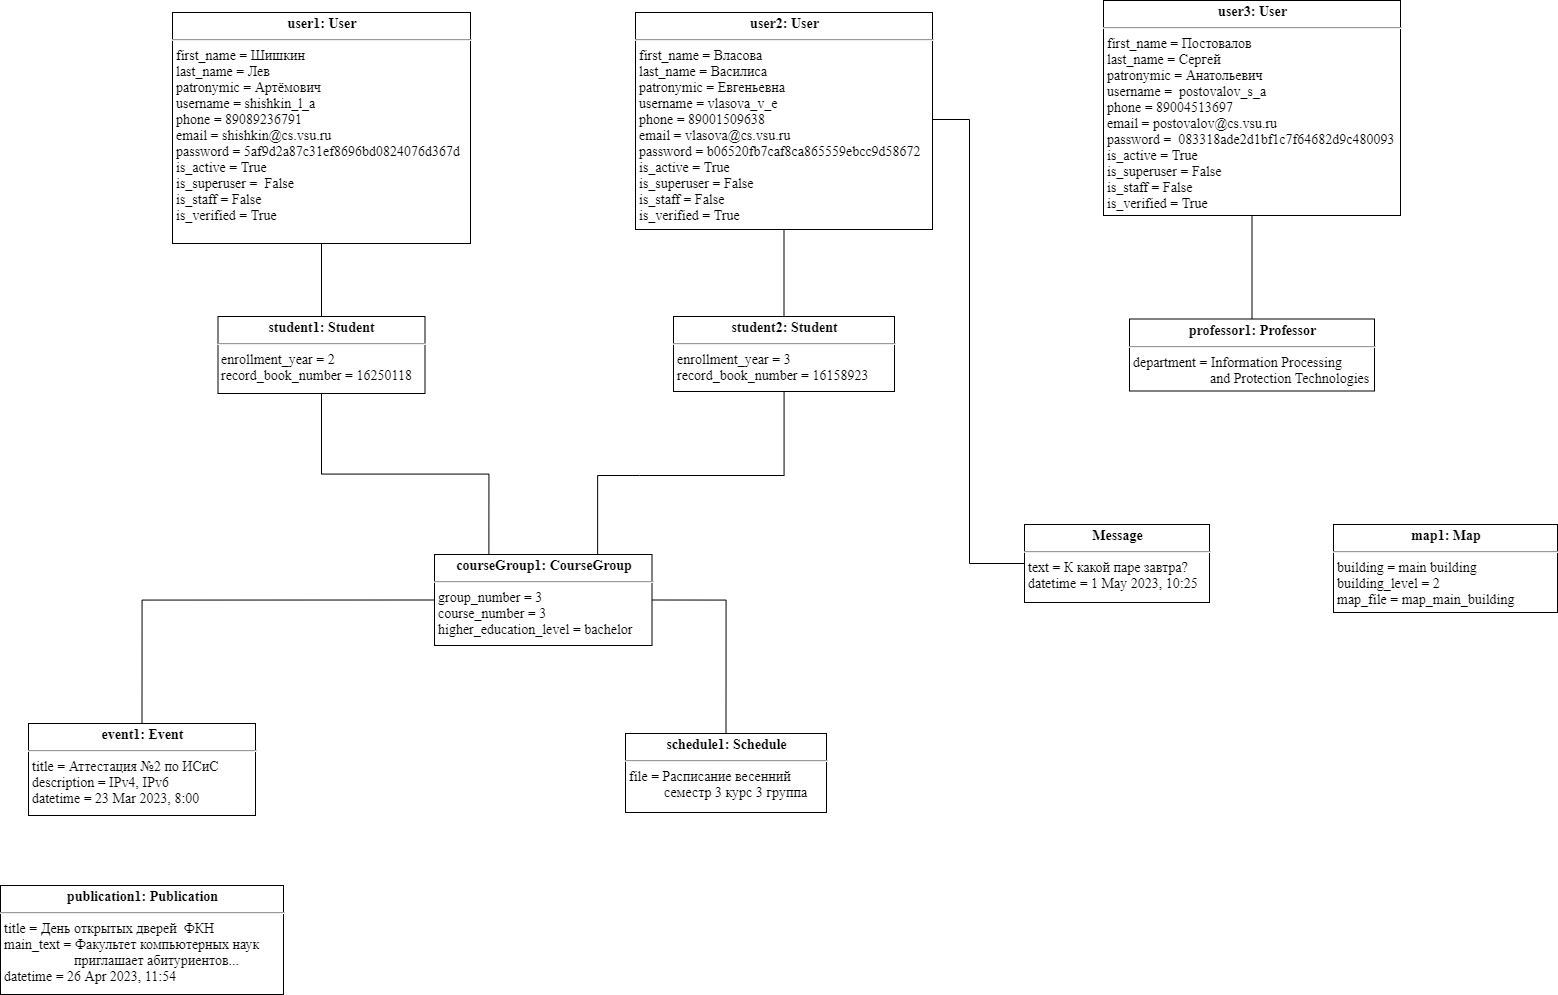

The diagram above was exported from draw.io. Its source (the exported page's mxGraphModel, read from the mxfile embedded in the PNG):
<mxGraphModel dx="1551" dy="1609" grid="0" gridSize="10" guides="1" tooltips="1" connect="1" arrows="1" fold="1" page="0" pageScale="1" pageWidth="827" pageHeight="1169" math="0" shadow="0">
  <root>
    <mxCell id="0" />
    <mxCell id="1" parent="0" />
    <mxCell id="wo23raQhdXI143LmuiYA-37" style="edgeStyle=orthogonalEdgeStyle;rounded=0;orthogonalLoop=1;jettySize=auto;html=1;entryX=0.5;entryY=0;entryDx=0;entryDy=0;endArrow=none;endFill=0;" parent="1" source="wo23raQhdXI143LmuiYA-2" target="wo23raQhdXI143LmuiYA-32" edge="1">
      <mxGeometry relative="1" as="geometry" />
    </mxCell>
    <mxCell id="wo23raQhdXI143LmuiYA-2" value="&lt;p style=&quot;margin: 4px 0px 0px ; text-align: center ; font-size: 14px&quot;&gt;&lt;b style=&quot;font-size: 14px&quot;&gt;user1: User&lt;/b&gt;&lt;/p&gt;&lt;hr style=&quot;font-size: 14px&quot;&gt;&lt;p style=&quot;margin: 0px 0px 0px 4px ; font-size: 14px&quot;&gt;&lt;span style=&quot;font-size: 14px&quot;&gt;first_name =&lt;/span&gt;&amp;nbsp;Шишкин&lt;/p&gt;&lt;p style=&quot;margin: 0px 0px 0px 4px ; font-size: 14px&quot;&gt;&lt;span style=&quot;font-size: 14px&quot;&gt;last_name =&lt;/span&gt;&amp;nbsp;Лев&lt;/p&gt;&lt;p style=&quot;margin: 0px 0px 0px 4px ; font-size: 14px&quot;&gt;patronymic = Артёмович&lt;/p&gt;&lt;p style=&quot;margin: 0px 0px 0px 4px ; font-size: 14px&quot;&gt;username = shishkin_l_a&lt;/p&gt;&lt;p style=&quot;margin: 0px 0px 0px 4px ; font-size: 14px&quot;&gt;&lt;span&gt;phone = 89089236791&lt;/span&gt;&lt;/p&gt;&lt;p style=&quot;margin: 0px 0px 0px 4px ; font-size: 14px&quot;&gt;email = shishkin@cs.vsu.ru&lt;/p&gt;&lt;p style=&quot;margin: 0px 0px 0px 4px ; font-size: 14px&quot;&gt;password =&amp;nbsp;5af9d2a87c31ef8696bd0824076d367d&lt;/p&gt;&lt;p style=&quot;margin: 0px 0px 0px 4px ; font-size: 14px&quot;&gt;is_active = True&lt;br&gt;&lt;/p&gt;&lt;p style=&quot;margin: 0px 0px 0px 4px ; font-size: 14px&quot;&gt;is_superuser =&amp;nbsp; False&lt;br&gt;&lt;/p&gt;&lt;p style=&quot;margin: 0px 0px 0px 4px ; font-size: 14px&quot;&gt;is_staff = False&lt;br&gt;&lt;/p&gt;&lt;p style=&quot;margin: 0px 0px 0px 4px ; font-size: 14px&quot;&gt;is_verified = True&lt;/p&gt;&lt;p style=&quot;margin: 0px 0px 0px 4px ; font-size: 14px&quot;&gt;&lt;br&gt;&lt;/p&gt;&lt;p style=&quot;margin: 0px 0px 0px 4px ; font-size: 14px&quot;&gt;&lt;br&gt;&lt;/p&gt;&lt;br&gt;&lt;p style=&quot;margin: 0px 0px 0px 4px ; font-size: 14px&quot;&gt;&lt;br style=&quot;font-size: 14px&quot;&gt;&lt;/p&gt;" style="verticalAlign=top;align=left;overflow=fill;fontSize=14;fontFamily=Times New Roman;html=1;" parent="1" vertex="1">
      <mxGeometry x="222" y="-295" width="298" height="231" as="geometry" />
    </mxCell>
    <mxCell id="wo23raQhdXI143LmuiYA-9" value="&lt;p style=&quot;margin: 4px 0px 0px ; text-align: center ; font-size: 14px&quot;&gt;&lt;b style=&quot;font-size: 14px&quot;&gt;schedule1: Schedule&lt;/b&gt;&lt;/p&gt;&lt;hr style=&quot;font-size: 14px&quot;&gt;&lt;p style=&quot;margin: 0px 0px 0px 4px ; font-size: 14px&quot;&gt;file =&lt;span style=&quot;font-size: 14px&quot;&gt;&amp;nbsp;Расписание весенний&amp;nbsp;&lt;/span&gt;&lt;/p&gt;&lt;p style=&quot;margin: 0px 0px 0px 4px ; font-size: 14px&quot;&gt;&lt;span style=&quot;font-size: 14px&quot;&gt;&amp;nbsp; &amp;nbsp; &amp;nbsp; &amp;nbsp; &amp;nbsp; семестр&amp;nbsp;&lt;/span&gt;&lt;span&gt;3 курс 3 группа&lt;/span&gt;&lt;/p&gt;&lt;p style=&quot;margin: 0px 0px 0px 4px ; font-size: 14px&quot;&gt;&lt;br style=&quot;font-size: 14px&quot;&gt;&lt;/p&gt;&lt;p style=&quot;margin: 0px 0px 0px 4px ; font-size: 14px&quot;&gt;&lt;br style=&quot;font-size: 14px&quot;&gt;&lt;/p&gt;" style="verticalAlign=top;align=left;overflow=fill;fontSize=14;fontFamily=Times New Roman;html=1;" parent="1" vertex="1">
      <mxGeometry x="675" y="426" width="201" height="79" as="geometry" />
    </mxCell>
    <mxCell id="wo23raQhdXI143LmuiYA-12" value="&lt;p style=&quot;margin: 4px 0px 0px ; text-align: center ; font-size: 14px&quot;&gt;&lt;b style=&quot;font-size: 14px&quot;&gt;publication1: Publication&lt;/b&gt;&lt;/p&gt;&lt;hr style=&quot;font-size: 14px&quot;&gt;&lt;p style=&quot;margin: 0px 0px 0px 4px ; font-size: 14px&quot;&gt;title = День открытых дверей&amp;nbsp; ФКН&lt;/p&gt;&lt;p style=&quot;margin: 0px 0px 0px 4px ; font-size: 14px&quot;&gt;main_text = Факультет компьютерных наук&amp;nbsp;&lt;/p&gt;&lt;p style=&quot;margin: 0px 0px 0px 4px ; font-size: 14px&quot;&gt;&amp;nbsp; &amp;nbsp; &amp;nbsp; &amp;nbsp; &amp;nbsp; &amp;nbsp; &amp;nbsp; &amp;nbsp; &amp;nbsp; &amp;nbsp; приглашает абитуриентов...&lt;/p&gt;&lt;p style=&quot;margin: 0px 0px 0px 4px ; font-size: 14px&quot;&gt;&lt;span&gt;datetime = 26 Apr 2023, 11:54&lt;/span&gt;&lt;/p&gt;" style="verticalAlign=top;align=left;overflow=fill;fontSize=14;fontFamily=Times New Roman;html=1;" parent="1" vertex="1">
      <mxGeometry x="50" y="578" width="283" height="109" as="geometry" />
    </mxCell>
    <mxCell id="wo23raQhdXI143LmuiYA-15" value="&lt;p style=&quot;margin: 4px 0px 0px ; text-align: center ; font-size: 14px&quot;&gt;&lt;b style=&quot;font-size: 14px&quot;&gt;event1: Event&lt;/b&gt;&lt;/p&gt;&lt;hr style=&quot;font-size: 14px&quot;&gt;&lt;p style=&quot;margin: 0px 0px 0px 4px ; font-size: 14px&quot;&gt;&lt;span style=&quot;font-size: 14px&quot;&gt;title = Аттестация №2 по ИСиС&lt;/span&gt;&lt;/p&gt;&lt;p style=&quot;margin: 0px 0px 0px 4px ; font-size: 14px&quot;&gt;description = IPv4, IPv6&lt;/p&gt;&lt;p style=&quot;margin: 0px 0px 0px 4px ; font-size: 14px&quot;&gt;datetime = 23 Mar 2023, 8:00&lt;/p&gt;&lt;p style=&quot;margin: 0px 0px 0px 4px ; font-size: 14px&quot;&gt;&lt;br style=&quot;font-size: 14px&quot;&gt;&lt;/p&gt;" style="verticalAlign=top;align=left;overflow=fill;fontSize=14;fontFamily=Times New Roman;html=1;" parent="1" vertex="1">
      <mxGeometry x="78" y="416" width="227" height="92" as="geometry" />
    </mxCell>
    <mxCell id="wo23raQhdXI143LmuiYA-17" value="&lt;p style=&quot;margin: 4px 0px 0px ; text-align: center ; font-size: 14px&quot;&gt;&lt;b&gt;map1: Map&lt;/b&gt;&lt;/p&gt;&lt;hr style=&quot;font-size: 14px&quot;&gt;&lt;p style=&quot;margin: 0px 0px 0px 4px ; font-size: 14px&quot;&gt;building = main building&lt;/p&gt;&lt;p style=&quot;margin: 0px 0px 0px 4px ; font-size: 14px&quot;&gt;building_level = 2&lt;/p&gt;&lt;p style=&quot;margin: 0px 0px 0px 4px&quot;&gt;map_file = map_main_building&amp;nbsp;&lt;/p&gt;" style="verticalAlign=top;align=left;overflow=fill;fontSize=14;fontFamily=Times New Roman;html=1;" parent="1" vertex="1">
      <mxGeometry x="1383" y="217" width="224" height="88" as="geometry" />
    </mxCell>
    <mxCell id="wo23raQhdXI143LmuiYA-18" value="&lt;p style=&quot;margin: 4px 0px 0px ; text-align: center ; font-size: 14px&quot;&gt;&lt;b style=&quot;font-size: 14px&quot;&gt;Message&lt;/b&gt;&lt;/p&gt;&lt;hr style=&quot;font-size: 14px&quot;&gt;&lt;p style=&quot;margin: 0px 0px 0px 4px ; font-size: 14px&quot;&gt;text = К какой паре завтра?&lt;br style=&quot;font-size: 14px&quot;&gt;&lt;/p&gt;&lt;p style=&quot;margin: 0px 0px 0px 4px ; font-size: 14px&quot;&gt;datetime =&amp;nbsp;&lt;span style=&quot;font-size: 14px&quot;&gt;1 May 2023, 10:25&amp;nbsp;&lt;/span&gt;&lt;/p&gt;&lt;p style=&quot;margin: 0px 0px 0px 4px ; font-size: 14px&quot;&gt;&lt;br style=&quot;font-size: 14px&quot;&gt;&lt;/p&gt;" style="verticalAlign=top;align=left;overflow=fill;fontSize=14;fontFamily=Times New Roman;html=1;" parent="1" vertex="1">
      <mxGeometry x="1074" y="217" width="185" height="78" as="geometry" />
    </mxCell>
    <mxCell id="wo23raQhdXI143LmuiYA-44" style="rounded=0;orthogonalLoop=1;jettySize=auto;html=1;entryX=0.5;entryY=0;entryDx=0;entryDy=0;endArrow=none;endFill=0;exitX=0;exitY=0.5;exitDx=0;exitDy=0;edgeStyle=orthogonalEdgeStyle;" parent="1" source="wo23raQhdXI143LmuiYA-26" target="wo23raQhdXI143LmuiYA-15" edge="1">
      <mxGeometry relative="1" as="geometry" />
    </mxCell>
    <mxCell id="wo23raQhdXI143LmuiYA-46" style="edgeStyle=orthogonalEdgeStyle;rounded=0;orthogonalLoop=1;jettySize=auto;html=1;entryX=0.5;entryY=0;entryDx=0;entryDy=0;endArrow=none;endFill=0;exitX=1;exitY=0.5;exitDx=0;exitDy=0;" parent="1" source="wo23raQhdXI143LmuiYA-26" target="wo23raQhdXI143LmuiYA-9" edge="1">
      <mxGeometry relative="1" as="geometry" />
    </mxCell>
    <mxCell id="wo23raQhdXI143LmuiYA-26" value="&lt;p style=&quot;margin: 4px 0px 0px ; text-align: center ; font-size: 14px&quot;&gt;&lt;b style=&quot;font-size: 14px&quot;&gt;courseGroup1: CourseGroup&lt;/b&gt;&lt;/p&gt;&lt;hr style=&quot;font-size: 14px&quot;&gt;&lt;p style=&quot;margin: 0px 0px 0px 4px ; font-size: 14px&quot;&gt;group_number = 3&lt;/p&gt;&lt;p style=&quot;margin: 0px 0px 0px 4px ; font-size: 14px&quot;&gt;course_number = 3&lt;/p&gt;&lt;p style=&quot;margin: 0px 0px 0px 4px ; font-size: 14px&quot;&gt;higher_education_level = bachelor&lt;/p&gt;" style="verticalAlign=top;align=left;overflow=fill;fontSize=14;fontFamily=Times New Roman;html=1;" parent="1" vertex="1">
      <mxGeometry x="484" y="247" width="217.5" height="91" as="geometry" />
    </mxCell>
    <mxCell id="wo23raQhdXI143LmuiYA-49" style="edgeStyle=orthogonalEdgeStyle;rounded=0;orthogonalLoop=1;jettySize=auto;html=1;entryX=0;entryY=0.5;entryDx=0;entryDy=0;endArrow=none;endFill=0;" parent="1" source="wo23raQhdXI143LmuiYA-29" target="wo23raQhdXI143LmuiYA-18" edge="1">
      <mxGeometry relative="1" as="geometry">
        <Array as="points">
          <mxPoint x="1019" y="-188" />
        </Array>
      </mxGeometry>
    </mxCell>
    <mxCell id="wo23raQhdXI143LmuiYA-29" value="&lt;p style=&quot;margin: 4px 0px 0px ; text-align: center ; font-size: 14px&quot;&gt;&lt;b style=&quot;font-size: 14px&quot;&gt;user2: User&lt;/b&gt;&lt;/p&gt;&lt;hr style=&quot;font-size: 14px&quot;&gt;&lt;p style=&quot;margin: 0px 0px 0px 4px ; font-size: 14px&quot;&gt;&lt;span style=&quot;font-size: 14px&quot;&gt;first_name =&lt;/span&gt;&amp;nbsp;Власова&lt;/p&gt;&lt;p style=&quot;margin: 0px 0px 0px 4px ; font-size: 14px&quot;&gt;&lt;span style=&quot;font-size: 14px&quot;&gt;last_name =&amp;nbsp;&lt;/span&gt;Василиса&lt;/p&gt;&lt;p style=&quot;margin: 0px 0px 0px 4px ; font-size: 14px&quot;&gt;patronymic = Евгеньевна&lt;/p&gt;&lt;p style=&quot;margin: 0px 0px 0px 4px ; font-size: 14px&quot;&gt;username = vlasova_v_e&lt;/p&gt;&lt;p style=&quot;margin: 0px 0px 0px 4px ; font-size: 14px&quot;&gt;&lt;span&gt;phone = 89001509638&lt;/span&gt;&lt;/p&gt;&lt;p style=&quot;margin: 0px 0px 0px 4px ; font-size: 14px&quot;&gt;email = vlasova@cs.vsu.ru&lt;/p&gt;&lt;p style=&quot;margin: 0px 0px 0px 4px ; font-size: 14px&quot;&gt;password =&amp;nbsp;b06520fb7caf8ca865559ebcc9d58672&lt;/p&gt;&lt;p style=&quot;margin: 0px 0px 0px 4px ; font-size: 14px&quot;&gt;is_active = True&lt;br&gt;&lt;/p&gt;&lt;p style=&quot;margin: 0px 0px 0px 4px ; font-size: 14px&quot;&gt;is_superuser = False&lt;br&gt;&lt;/p&gt;&lt;p style=&quot;margin: 0px 0px 0px 4px ; font-size: 14px&quot;&gt;is_staff = False&lt;br&gt;&lt;/p&gt;&lt;p style=&quot;margin: 0px 0px 0px 4px ; font-size: 14px&quot;&gt;is_verified = True&lt;/p&gt;&lt;p style=&quot;margin: 0px 0px 0px 4px ; font-size: 14px&quot;&gt;&lt;br&gt;&lt;/p&gt;&lt;p style=&quot;margin: 0px 0px 0px 4px ; font-size: 14px&quot;&gt;&lt;br&gt;&lt;/p&gt;&lt;br&gt;&lt;p style=&quot;margin: 0px 0px 0px 4px ; font-size: 14px&quot;&gt;&lt;br style=&quot;font-size: 14px&quot;&gt;&lt;/p&gt;" style="verticalAlign=top;align=left;overflow=fill;fontSize=14;fontFamily=Times New Roman;html=1;" parent="1" vertex="1">
      <mxGeometry x="685" y="-295" width="297" height="217" as="geometry" />
    </mxCell>
    <mxCell id="wo23raQhdXI143LmuiYA-30" value="&lt;p style=&quot;margin: 4px 0px 0px ; text-align: center ; font-size: 14px&quot;&gt;&lt;b style=&quot;font-size: 14px&quot;&gt;user3: User&lt;/b&gt;&lt;/p&gt;&lt;hr style=&quot;font-size: 14px&quot;&gt;&lt;p style=&quot;margin: 0px 0px 0px 4px ; font-size: 14px&quot;&gt;&lt;span style=&quot;font-size: 14px&quot;&gt;first_name =&lt;/span&gt;&amp;nbsp;Постовалов&lt;/p&gt;&lt;p style=&quot;margin: 0px 0px 0px 4px ; font-size: 14px&quot;&gt;&lt;span style=&quot;font-size: 14px&quot;&gt;last_name =&amp;nbsp;&lt;/span&gt;Сергей&lt;/p&gt;&lt;p style=&quot;margin: 0px 0px 0px 4px ; font-size: 14px&quot;&gt;patronymic = Анатольевич&lt;/p&gt;&lt;p style=&quot;margin: 0px 0px 0px 4px ; font-size: 14px&quot;&gt;username =&amp;nbsp; postovalov_s_a&lt;/p&gt;&lt;p style=&quot;margin: 0px 0px 0px 4px ; font-size: 14px&quot;&gt;&lt;span&gt;phone = 89004513697&lt;/span&gt;&lt;/p&gt;&lt;p style=&quot;margin: 0px 0px 0px 4px ; font-size: 14px&quot;&gt;email = postovalov@cs.vsu.ru&lt;/p&gt;&lt;p style=&quot;margin: 0px 0px 0px 4px ; font-size: 14px&quot;&gt;password =&amp;nbsp;&amp;nbsp;083318ade2d1bf1c7f64682d9c480093&lt;/p&gt;&lt;p style=&quot;margin: 0px 0px 0px 4px ; font-size: 14px&quot;&gt;is_active = True&lt;br&gt;&lt;/p&gt;&lt;p style=&quot;margin: 0px 0px 0px 4px ; font-size: 14px&quot;&gt;is_superuser = False&lt;br&gt;&lt;/p&gt;&lt;p style=&quot;margin: 0px 0px 0px 4px ; font-size: 14px&quot;&gt;is_staff = False&lt;br&gt;&lt;/p&gt;&lt;p style=&quot;margin: 0px 0px 0px 4px ; font-size: 14px&quot;&gt;is_verified = True&lt;/p&gt;&lt;p style=&quot;margin: 0px 0px 0px 4px ; font-size: 14px&quot;&gt;&lt;br&gt;&lt;/p&gt;&lt;p style=&quot;margin: 0px 0px 0px 4px ; font-size: 14px&quot;&gt;&lt;br&gt;&lt;/p&gt;&lt;br&gt;&lt;p style=&quot;margin: 0px 0px 0px 4px ; font-size: 14px&quot;&gt;&lt;br style=&quot;font-size: 14px&quot;&gt;&lt;/p&gt;" style="verticalAlign=top;align=left;overflow=fill;fontSize=14;fontFamily=Times New Roman;html=1;" parent="1" vertex="1">
      <mxGeometry x="1153" y="-307" width="297" height="215" as="geometry" />
    </mxCell>
    <mxCell id="wo23raQhdXI143LmuiYA-43" style="edgeStyle=orthogonalEdgeStyle;rounded=0;orthogonalLoop=1;jettySize=auto;html=1;entryX=0.25;entryY=0;entryDx=0;entryDy=0;endArrow=none;endFill=0;exitX=0.5;exitY=1;exitDx=0;exitDy=0;" parent="1" source="wo23raQhdXI143LmuiYA-32" target="wo23raQhdXI143LmuiYA-26" edge="1">
      <mxGeometry relative="1" as="geometry" />
    </mxCell>
    <mxCell id="wo23raQhdXI143LmuiYA-32" value="&lt;p style=&quot;margin: 4px 0px 0px ; text-align: center ; font-size: 14px&quot;&gt;&lt;b&gt;student1: Student&lt;/b&gt;&lt;/p&gt;&lt;hr style=&quot;font-size: 14px&quot;&gt;&lt;p style=&quot;margin: 0px 0px 0px 4px ; font-size: 14px&quot;&gt;enrollment_year =&amp;nbsp;&lt;span style=&quot;font-size: 14px&quot;&gt;2&lt;/span&gt;&lt;br style=&quot;font-size: 14px&quot;&gt;&lt;/p&gt;&lt;p style=&quot;margin: 0px 0px 0px 4px ; font-size: 14px&quot;&gt;record_book_number = 16250118&lt;/p&gt;&lt;p style=&quot;margin: 0px 0px 0px 4px ; font-size: 14px&quot;&gt;&amp;nbsp;&lt;/p&gt;" style="verticalAlign=top;align=left;overflow=fill;fontSize=14;fontFamily=Times New Roman;html=1;" parent="1" vertex="1">
      <mxGeometry x="267.5" y="9" width="207" height="77" as="geometry" />
    </mxCell>
    <mxCell id="wo23raQhdXI143LmuiYA-38" style="edgeStyle=orthogonalEdgeStyle;rounded=0;orthogonalLoop=1;jettySize=auto;html=1;entryX=0.5;entryY=1;entryDx=0;entryDy=0;endArrow=none;endFill=0;" parent="1" source="wo23raQhdXI143LmuiYA-33" target="wo23raQhdXI143LmuiYA-29" edge="1">
      <mxGeometry relative="1" as="geometry" />
    </mxCell>
    <mxCell id="wo23raQhdXI143LmuiYA-42" style="edgeStyle=orthogonalEdgeStyle;rounded=0;orthogonalLoop=1;jettySize=auto;html=1;entryX=0.75;entryY=0;entryDx=0;entryDy=0;endArrow=none;endFill=0;" parent="1" source="wo23raQhdXI143LmuiYA-33" target="wo23raQhdXI143LmuiYA-26" edge="1">
      <mxGeometry relative="1" as="geometry">
        <Array as="points">
          <mxPoint x="689" y="168" />
          <mxPoint x="552" y="168" />
        </Array>
      </mxGeometry>
    </mxCell>
    <mxCell id="wo23raQhdXI143LmuiYA-33" value="&lt;p style=&quot;margin: 4px 0px 0px ; text-align: center ; font-size: 14px&quot;&gt;&lt;b&gt;student2: Student&lt;/b&gt;&lt;/p&gt;&lt;hr style=&quot;font-size: 14px&quot;&gt;&lt;p style=&quot;margin: 0px 0px 0px 4px ; font-size: 14px&quot;&gt;enrollment_year =&lt;span style=&quot;font-size: 14px&quot;&gt;&amp;nbsp;3&lt;/span&gt;&lt;/p&gt;&lt;p style=&quot;margin: 0px 0px 0px 4px&quot;&gt;record_book_number = 16158923&lt;/p&gt;&lt;p style=&quot;margin: 0px 0px 0px 4px&quot;&gt;&lt;br&gt;&lt;/p&gt;" style="verticalAlign=top;align=left;overflow=fill;fontSize=14;fontFamily=Times New Roman;html=1;" parent="1" vertex="1">
      <mxGeometry x="723" y="9" width="221" height="75" as="geometry" />
    </mxCell>
    <mxCell id="wo23raQhdXI143LmuiYA-39" style="edgeStyle=orthogonalEdgeStyle;rounded=0;orthogonalLoop=1;jettySize=auto;html=1;entryX=0.5;entryY=1;entryDx=0;entryDy=0;endArrow=none;endFill=0;" parent="1" source="wo23raQhdXI143LmuiYA-35" target="wo23raQhdXI143LmuiYA-30" edge="1">
      <mxGeometry relative="1" as="geometry" />
    </mxCell>
    <mxCell id="wo23raQhdXI143LmuiYA-35" value="&lt;p style=&quot;margin: 4px 0px 0px ; text-align: center ; font-size: 14px&quot;&gt;&lt;b&gt;professor1: Professor&lt;/b&gt;&lt;/p&gt;&lt;hr style=&quot;font-size: 14px&quot;&gt;&lt;p style=&quot;margin: 0px 0px 0px 4px ; font-size: 14px&quot;&gt;department = Information Processing&amp;nbsp;&lt;/p&gt;&lt;p style=&quot;margin: 0px 0px 0px 4px ; font-size: 14px&quot;&gt;&amp;nbsp; &amp;nbsp; &amp;nbsp; &amp;nbsp; &amp;nbsp; &amp;nbsp; &amp;nbsp; &amp;nbsp; &amp;nbsp; &amp;nbsp; &amp;nbsp; and Protection Technologies&lt;/p&gt;&lt;p style=&quot;margin: 0px 0px 0px 4px ; font-size: 14px&quot;&gt;&lt;br&gt;&lt;/p&gt;" style="verticalAlign=top;align=left;overflow=fill;fontSize=14;fontFamily=Times New Roman;html=1;" parent="1" vertex="1">
      <mxGeometry x="1179" y="11.5" width="245" height="72" as="geometry" />
    </mxCell>
  </root>
</mxGraphModel>